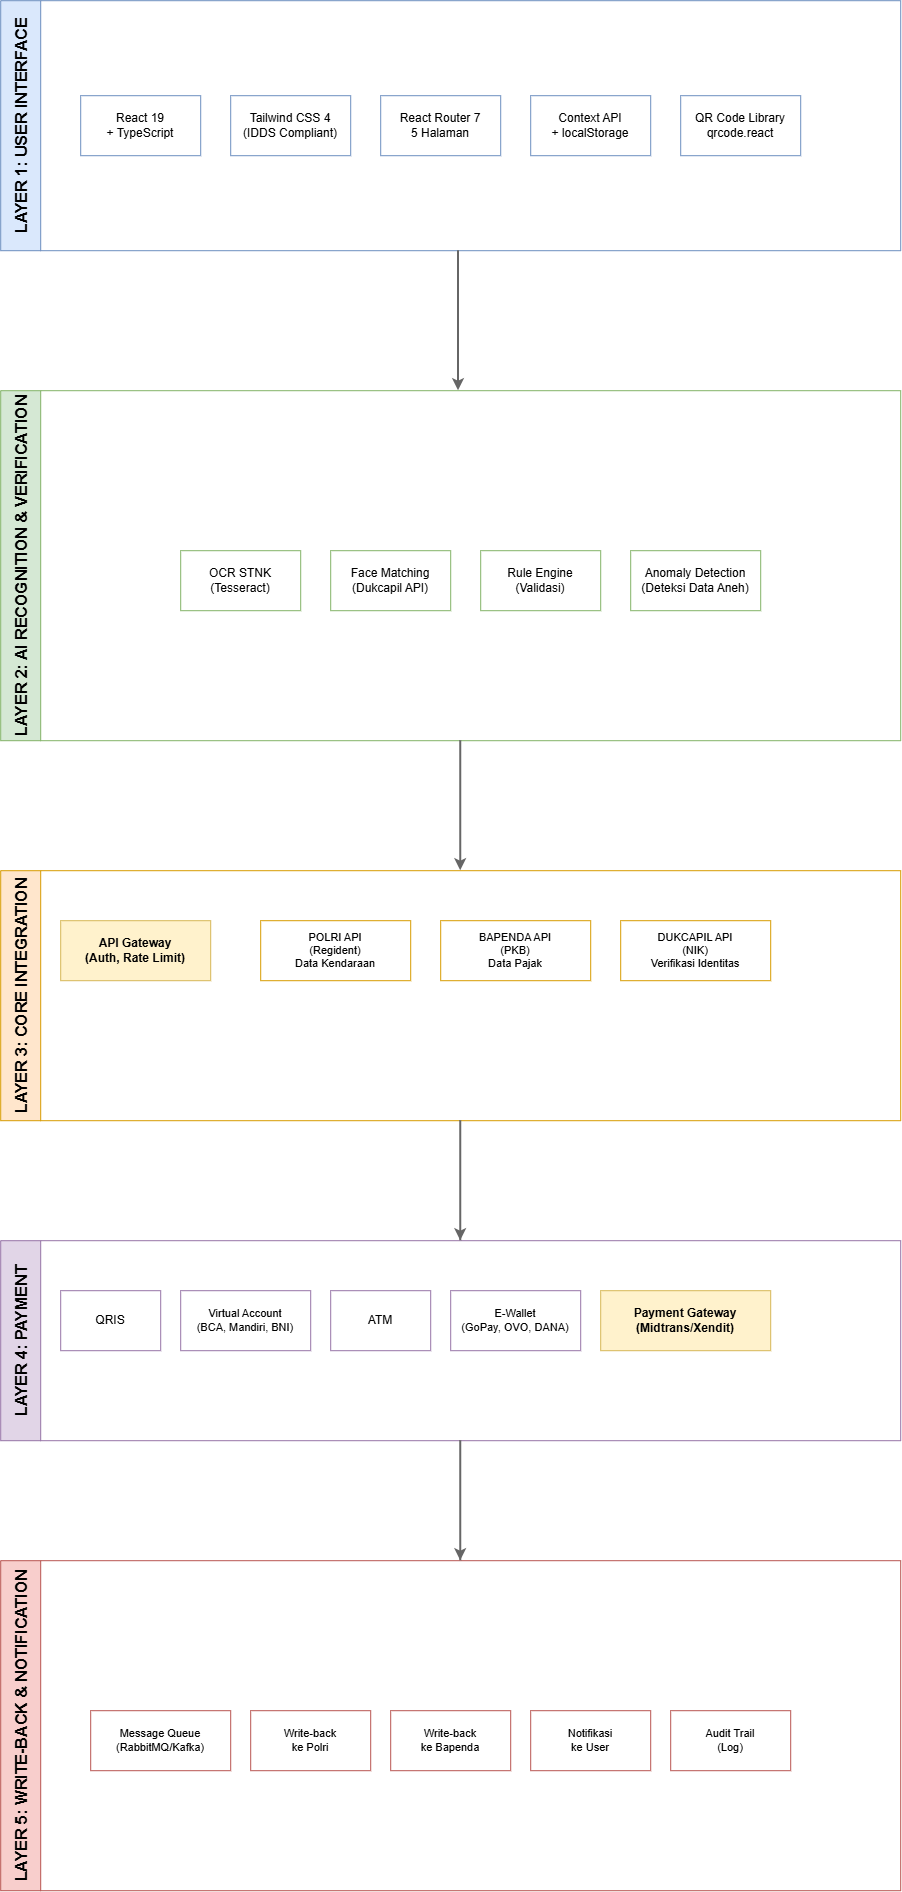

The diagram above was exported from draw.io. Its source (the exported page's mxGraphModel, read from the mxfile embedded in the PNG):
<mxGraphModel dx="2357" dy="2145" grid="1" gridSize="10" guides="1" tooltips="1" connect="1" arrows="1" fold="1" page="1" pageScale="1" pageWidth="1400" pageHeight="850" math="0" shadow="0">
  <root>
    <mxCell id="0" />
    <mxCell id="1" parent="0" />
    <mxCell id="layer1" parent="1" style="swimlane;horizontal=0;startSize=40;fillColor=#dae8fc;strokeColor=#6c8ebf;fontStyle=1;fontSize=16;fontColor=#000000;" value="LAYER 1: USER INTERFACE" vertex="1">
      <mxGeometry height="250" width="900" x="60" y="-550" as="geometry" />
    </mxCell>
    <mxCell id="ui1" parent="layer1" style="rounded=0;whiteSpace=wrap;html=1;fillColor=#ffffff;strokeColor=#6c8ebf;fontSize=12;" value="React 19&#10;+ TypeScript" vertex="1">
      <mxGeometry height="60" width="120" x="80" y="95" as="geometry" />
    </mxCell>
    <mxCell id="ui2" parent="layer1" style="rounded=0;whiteSpace=wrap;html=1;fillColor=#ffffff;strokeColor=#6c8ebf;fontSize=12;" value="Tailwind CSS 4&#10;(IDDS Compliant)" vertex="1">
      <mxGeometry height="60" width="120" x="230" y="95" as="geometry" />
    </mxCell>
    <mxCell id="ui3" parent="layer1" style="rounded=0;whiteSpace=wrap;html=1;fillColor=#ffffff;strokeColor=#6c8ebf;fontSize=12;" value="React Router 7&#10;5 Halaman" vertex="1">
      <mxGeometry height="60" width="120" x="380" y="95" as="geometry" />
    </mxCell>
    <mxCell id="ui4" parent="layer1" style="rounded=0;whiteSpace=wrap;html=1;fillColor=#ffffff;strokeColor=#6c8ebf;fontSize=12;" value="Context API&#10;+ localStorage" vertex="1">
      <mxGeometry height="60" width="120" x="530" y="95" as="geometry" />
    </mxCell>
    <mxCell id="ui5" parent="layer1" style="rounded=0;whiteSpace=wrap;html=1;fillColor=#ffffff;strokeColor=#6c8ebf;fontSize=12;" value="QR Code Library&#10;qrcode.react" vertex="1">
      <mxGeometry height="60" width="120" x="680" y="95" as="geometry" />
    </mxCell>
    <mxCell id="layer2" parent="1" style="swimlane;horizontal=0;startSize=40;fillColor=#d5e8d4;strokeColor=#82b366;fontStyle=1;fontSize=16;fontColor=#000000;" value="LAYER 2: AI RECOGNITION &amp; VERIFICATION" vertex="1">
      <mxGeometry height="350" width="900" x="60" y="-160" as="geometry" />
    </mxCell>
    <mxCell id="ai1" parent="layer2" style="rounded=0;whiteSpace=wrap;html=1;fillColor=#ffffff;strokeColor=#82b366;fontSize=12;" value="OCR STNK&#10;(Tesseract)" vertex="1">
      <mxGeometry height="60" width="120" x="180" y="160" as="geometry" />
    </mxCell>
    <mxCell id="ai2" parent="layer2" style="rounded=0;whiteSpace=wrap;html=1;fillColor=#ffffff;strokeColor=#82b366;fontSize=12;" value="Face Matching&#10;(Dukcapil API)" vertex="1">
      <mxGeometry height="60" width="120" x="330" y="160" as="geometry" />
    </mxCell>
    <mxCell id="ai3" parent="layer2" style="rounded=0;whiteSpace=wrap;html=1;fillColor=#ffffff;strokeColor=#82b366;fontSize=12;" value="Rule Engine&#10;(Validasi)" vertex="1">
      <mxGeometry height="60" width="120" x="480" y="160" as="geometry" />
    </mxCell>
    <mxCell id="ai4" parent="layer2" style="rounded=0;whiteSpace=wrap;html=1;fillColor=#ffffff;strokeColor=#82b366;fontSize=12;" value="Anomaly Detection&#10;(Deteksi Data Aneh)" vertex="1">
      <mxGeometry height="60" width="130" x="630" y="160" as="geometry" />
    </mxCell>
    <mxCell id="layer3" parent="1" style="swimlane;horizontal=0;startSize=40;fillColor=#ffe6cc;strokeColor=#d79b00;fontStyle=1;fontSize=16;fontColor=#000000;" value="LAYER 3: CORE INTEGRATION" vertex="1">
      <mxGeometry height="250" width="900" x="60" y="320" as="geometry" />
    </mxCell>
    <mxCell id="api-gw" parent="1" style="rounded=0;whiteSpace=wrap;html=1;fillColor=#fff2cc;strokeColor=#d6b656;fontSize=12;fontStyle=1;" value="API Gateway&#10;(Auth, Rate Limit)" vertex="1">
      <mxGeometry height="60" width="150" x="120" y="370" as="geometry" />
    </mxCell>
    <mxCell id="polri" parent="1" style="rounded=0;whiteSpace=wrap;html=1;fillColor=#ffffff;strokeColor=#d79b00;fontSize=11;" value="POLRI API&#10;(Regident)&#10;Data Kendaraan" vertex="1">
      <mxGeometry height="60" width="150" x="320" y="370" as="geometry" />
    </mxCell>
    <mxCell id="bapenda" parent="1" style="rounded=0;whiteSpace=wrap;html=1;fillColor=#ffffff;strokeColor=#d79b00;fontSize=11;" value="BAPENDA API&#10;(PKB)&#10;Data Pajak" vertex="1">
      <mxGeometry height="60" width="150" x="500" y="370" as="geometry" />
    </mxCell>
    <mxCell id="dukcapil" parent="1" style="rounded=0;whiteSpace=wrap;html=1;fillColor=#ffffff;strokeColor=#d79b00;fontSize=11;" value="DUKCAPIL API&#10;(NIK)&#10;Verifikasi Identitas" vertex="1">
      <mxGeometry height="60" width="150" x="680" y="370" as="geometry" />
    </mxCell>
    <mxCell id="layer4" parent="1" style="swimlane;horizontal=0;startSize=40;fillColor=#e1d5e7;strokeColor=#9673a6;fontStyle=1;fontSize=16;fontColor=#000000;" value="LAYER 4: PAYMENT" vertex="1">
      <mxGeometry height="200" width="900" x="60" y="690" as="geometry" />
    </mxCell>
    <mxCell id="qris" parent="1" style="rounded=0;whiteSpace=wrap;html=1;fillColor=#ffffff;strokeColor=#9673a6;fontSize=12;" value="QRIS" vertex="1">
      <mxGeometry height="60" width="100" x="120" y="740" as="geometry" />
    </mxCell>
    <mxCell id="va" parent="1" style="rounded=0;whiteSpace=wrap;html=1;fillColor=#ffffff;strokeColor=#9673a6;fontSize=11;" value="Virtual Account&#10;(BCA, Mandiri, BNI)" vertex="1">
      <mxGeometry height="60" width="130" x="240" y="740" as="geometry" />
    </mxCell>
    <mxCell id="atm" parent="1" style="rounded=0;whiteSpace=wrap;html=1;fillColor=#ffffff;strokeColor=#9673a6;fontSize=12;" value="ATM" vertex="1">
      <mxGeometry height="60" width="100" x="390" y="740" as="geometry" />
    </mxCell>
    <mxCell id="ewallet" parent="1" style="rounded=0;whiteSpace=wrap;html=1;fillColor=#ffffff;strokeColor=#9673a6;fontSize=11;" value="E-Wallet&#10;(GoPay, OVO, DANA)" vertex="1">
      <mxGeometry height="60" width="130" x="510" y="740" as="geometry" />
    </mxCell>
    <mxCell id="pg" parent="1" style="rounded=0;whiteSpace=wrap;html=1;fillColor=#fff2cc;strokeColor=#d6b656;fontSize=12;fontStyle=1;" value="Payment Gateway&#10;(Midtrans/Xendit)" vertex="1">
      <mxGeometry height="60" width="170" x="660" y="740" as="geometry" />
    </mxCell>
    <mxCell id="layer5" parent="1" style="swimlane;horizontal=0;startSize=40;fillColor=#f8cecc;strokeColor=#b85450;fontStyle=1;fontSize=16;fontColor=#000000;" value="LAYER 5: WRITE-BACK &amp; NOTIFICATION" vertex="1">
      <mxGeometry height="330" width="900" x="60" y="1010" as="geometry" />
    </mxCell>
    <mxCell id="queue" parent="layer5" style="rounded=0;whiteSpace=wrap;html=1;fillColor=#ffffff;strokeColor=#b85450;fontSize=11;" value="Message Queue&#10;(RabbitMQ/Kafka)" vertex="1">
      <mxGeometry height="60" width="140" x="90" y="150" as="geometry" />
    </mxCell>
    <mxCell id="wb1" parent="layer5" style="rounded=0;whiteSpace=wrap;html=1;fillColor=#ffffff;strokeColor=#b85450;fontSize=11;" value="Write-back&#10;ke Polri" vertex="1">
      <mxGeometry height="60" width="120" x="250" y="150" as="geometry" />
    </mxCell>
    <mxCell id="wb2" parent="layer5" style="rounded=0;whiteSpace=wrap;html=1;fillColor=#ffffff;strokeColor=#b85450;fontSize=11;" value="Write-back&#10;ke Bapenda" vertex="1">
      <mxGeometry height="60" width="120" x="390" y="150" as="geometry" />
    </mxCell>
    <mxCell id="notif" parent="layer5" style="rounded=0;whiteSpace=wrap;html=1;fillColor=#ffffff;strokeColor=#b85450;fontSize=11;" value="Notifikasi&#10;ke User" vertex="1">
      <mxGeometry height="60" width="120" x="530" y="150" as="geometry" />
    </mxCell>
    <mxCell id="audit" parent="layer5" style="rounded=0;whiteSpace=wrap;html=1;fillColor=#ffffff;strokeColor=#b85450;fontSize=11;" value="Audit Trail&#10;(Log)" vertex="1">
      <mxGeometry height="60" width="120" x="670" y="150" as="geometry" />
    </mxCell>
    <mxCell id="c1" edge="1" parent="1" style="edgeStyle=orthogonalEdgeStyle;rounded=0;html=1;strokeWidth=2;strokeColor=#666666;">
      <mxGeometry relative="1" as="geometry">
        <Array as="points">
          <mxPoint x="518" y="-300" />
          <mxPoint x="518" y="-300" />
        </Array>
        <mxPoint x="517.8299999999999" y="-180" as="sourcePoint" />
        <mxPoint x="517.8299999999999" y="-160" as="targetPoint" />
      </mxGeometry>
    </mxCell>
    <mxCell id="ixW163eJ_F5ChTHQTD78-1" edge="1" parent="1" style="edgeStyle=orthogonalEdgeStyle;rounded=0;html=1;strokeWidth=2;strokeColor=#666666;">
      <mxGeometry relative="1" as="geometry">
        <Array as="points">
          <mxPoint x="520.19" y="190" />
          <mxPoint x="520.19" y="190" />
        </Array>
        <mxPoint x="520.02" y="310" as="sourcePoint" />
        <mxPoint x="520" y="320" as="targetPoint" />
      </mxGeometry>
    </mxCell>
    <mxCell id="ixW163eJ_F5ChTHQTD78-2" edge="1" parent="1" style="edgeStyle=orthogonalEdgeStyle;rounded=0;html=1;strokeWidth=2;strokeColor=#666666;">
      <mxGeometry relative="1" as="geometry">
        <Array as="points">
          <mxPoint x="520.19" y="570" />
          <mxPoint x="520.19" y="570" />
        </Array>
        <mxPoint x="520.02" y="690" as="sourcePoint" />
        <mxPoint x="520" y="690" as="targetPoint" />
      </mxGeometry>
    </mxCell>
    <mxCell id="ixW163eJ_F5ChTHQTD78-3" edge="1" parent="1" style="edgeStyle=orthogonalEdgeStyle;rounded=0;html=1;strokeWidth=2;strokeColor=#666666;">
      <mxGeometry relative="1" as="geometry">
        <Array as="points">
          <mxPoint x="520.19" y="890" />
          <mxPoint x="520.19" y="890" />
        </Array>
        <mxPoint x="520.02" y="1010" as="sourcePoint" />
        <mxPoint x="520" y="1010" as="targetPoint" />
      </mxGeometry>
    </mxCell>
  </root>
</mxGraphModel>